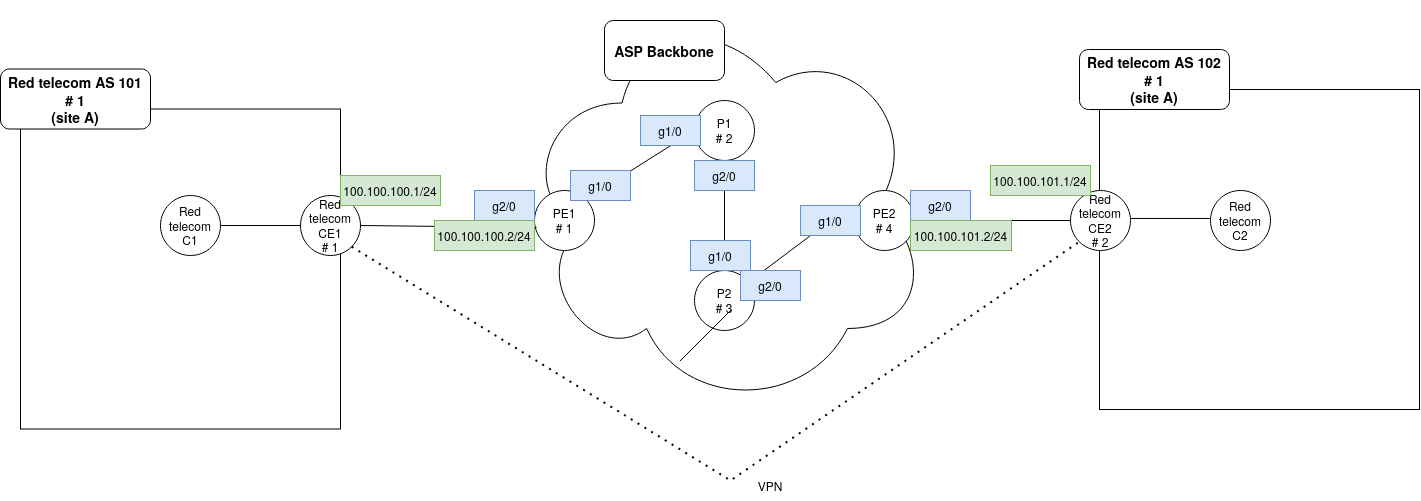

The diagram above was exported from draw.io. Its source (the exported page's mxGraphModel, read from the mxfile embedded in the PNG):
<mxGraphModel dx="2320" dy="914" grid="1" gridSize="10" guides="1" tooltips="1" connect="1" arrows="1" fold="1" page="1" pageScale="1" pageWidth="827" pageHeight="1169" math="0" shadow="0">
  <root>
    <mxCell id="0" />
    <mxCell id="1" parent="0" />
    <mxCell id="RA3LMfkqZ-c23zv8aBDw-18" value="" style="whiteSpace=wrap;html=1;aspect=fixed;" parent="1" vertex="1">
      <mxGeometry x="-290" y="218.5" width="320" height="320" as="geometry" />
    </mxCell>
    <mxCell id="RA3LMfkqZ-c23zv8aBDw-8" value="" style="ellipse;shape=cloud;whiteSpace=wrap;html=1;" parent="1" vertex="1">
      <mxGeometry x="209" y="110" width="410" height="410" as="geometry" />
    </mxCell>
    <mxCell id="RA3LMfkqZ-c23zv8aBDw-1" value="PE1&lt;br&gt;# 1" style="ellipse;whiteSpace=wrap;html=1;aspect=fixed;" parent="1" vertex="1">
      <mxGeometry x="224" y="300" width="60" height="60" as="geometry" />
    </mxCell>
    <mxCell id="RA3LMfkqZ-c23zv8aBDw-2" value="P1&lt;br&gt;# 2" style="ellipse;whiteSpace=wrap;html=1;aspect=fixed;" parent="1" vertex="1">
      <mxGeometry x="384" y="210" width="60" height="60" as="geometry" />
    </mxCell>
    <mxCell id="RA3LMfkqZ-c23zv8aBDw-3" value="P2&lt;br&gt;# 3" style="ellipse;whiteSpace=wrap;html=1;aspect=fixed;" parent="1" vertex="1">
      <mxGeometry x="384" y="380" width="60" height="60" as="geometry" />
    </mxCell>
    <mxCell id="RA3LMfkqZ-c23zv8aBDw-4" value="PE2&lt;br&gt;# 4" style="ellipse;whiteSpace=wrap;html=1;aspect=fixed;" parent="1" vertex="1">
      <mxGeometry x="544" y="300" width="60" height="60" as="geometry" />
    </mxCell>
    <mxCell id="RA3LMfkqZ-c23zv8aBDw-5" value="" style="endArrow=none;html=1;rounded=0;exitX=1;exitY=0;exitDx=0;exitDy=0;entryX=0;entryY=0.5;entryDx=0;entryDy=0;" parent="1" source="RA3LMfkqZ-c23zv8aBDw-1" target="RA3LMfkqZ-c23zv8aBDw-2" edge="1">
      <mxGeometry width="50" height="50" relative="1" as="geometry">
        <mxPoint x="414" y="480" as="sourcePoint" />
        <mxPoint x="464" y="430" as="targetPoint" />
      </mxGeometry>
    </mxCell>
    <mxCell id="RA3LMfkqZ-c23zv8aBDw-6" value="" style="endArrow=none;html=1;rounded=0;entryX=0.5;entryY=1;entryDx=0;entryDy=0;" parent="1" target="RA3LMfkqZ-c23zv8aBDw-2" edge="1">
      <mxGeometry width="50" height="50" relative="1" as="geometry">
        <mxPoint x="414" y="380" as="sourcePoint" />
        <mxPoint x="464" y="430" as="targetPoint" />
      </mxGeometry>
    </mxCell>
    <mxCell id="RA3LMfkqZ-c23zv8aBDw-7" value="" style="endArrow=none;html=1;rounded=0;" parent="1" source="RA3LMfkqZ-c23zv8aBDw-31" edge="1">
      <mxGeometry width="50" height="50" relative="1" as="geometry">
        <mxPoint x="438" y="380" as="sourcePoint" />
        <mxPoint x="544" y="330" as="targetPoint" />
      </mxGeometry>
    </mxCell>
    <mxCell id="RA3LMfkqZ-c23zv8aBDw-9" value="&lt;font style=&quot;font-size: 14px;&quot;&gt;&lt;b&gt;ASP Backbone&lt;/b&gt;&lt;/font&gt;" style="rounded=1;whiteSpace=wrap;html=1;" parent="1" vertex="1">
      <mxGeometry x="294" y="130" width="120" height="60" as="geometry" />
    </mxCell>
    <mxCell id="RA3LMfkqZ-c23zv8aBDw-11" value="Red telecom CE1&lt;br&gt;# 1" style="ellipse;whiteSpace=wrap;html=1;aspect=fixed;" parent="1" vertex="1">
      <mxGeometry x="-10" y="305" width="60" height="60" as="geometry" />
    </mxCell>
    <mxCell id="RA3LMfkqZ-c23zv8aBDw-19" value="&lt;font style=&quot;font-size: 14px;&quot;&gt;&lt;b&gt;Red telecom AS 101&lt;br&gt;# 1&lt;br&gt;(site A)&lt;br&gt;&lt;/b&gt;&lt;/font&gt;" style="rounded=1;whiteSpace=wrap;html=1;" parent="1" vertex="1">
      <mxGeometry x="-310" y="178.5" width="150" height="60" as="geometry" />
    </mxCell>
    <mxCell id="RA3LMfkqZ-c23zv8aBDw-20" style="edgeStyle=orthogonalEdgeStyle;rounded=0;orthogonalLoop=1;jettySize=auto;html=1;exitX=0.5;exitY=1;exitDx=0;exitDy=0;" parent="1" source="RA3LMfkqZ-c23zv8aBDw-18" target="RA3LMfkqZ-c23zv8aBDw-18" edge="1">
      <mxGeometry relative="1" as="geometry" />
    </mxCell>
    <mxCell id="RA3LMfkqZ-c23zv8aBDw-21" value="" style="whiteSpace=wrap;html=1;aspect=fixed;" parent="1" vertex="1">
      <mxGeometry x="789" y="199" width="320" height="320" as="geometry" />
    </mxCell>
    <mxCell id="RA3LMfkqZ-c23zv8aBDw-22" value="Red telecom CE2&lt;br&gt;# 2" style="ellipse;whiteSpace=wrap;html=1;aspect=fixed;" parent="1" vertex="1">
      <mxGeometry x="760" y="300" width="60" height="60" as="geometry" />
    </mxCell>
    <mxCell id="RA3LMfkqZ-c23zv8aBDw-23" value="&lt;font style=&quot;font-size: 14px;&quot;&gt;&lt;b&gt;Red telecom AS 102&lt;br&gt;# 1&lt;br&gt;(site A)&lt;br&gt;&lt;/b&gt;&lt;/font&gt;" style="rounded=1;whiteSpace=wrap;html=1;" parent="1" vertex="1">
      <mxGeometry x="769" y="159" width="150" height="60" as="geometry" />
    </mxCell>
    <mxCell id="RA3LMfkqZ-c23zv8aBDw-24" style="edgeStyle=orthogonalEdgeStyle;rounded=0;orthogonalLoop=1;jettySize=auto;html=1;exitX=0.5;exitY=1;exitDx=0;exitDy=0;" parent="1" source="RA3LMfkqZ-c23zv8aBDw-21" target="RA3LMfkqZ-c23zv8aBDw-21" edge="1">
      <mxGeometry relative="1" as="geometry" />
    </mxCell>
    <mxCell id="RA3LMfkqZ-c23zv8aBDw-26" value="" style="endArrow=none;html=1;rounded=0;entryX=0;entryY=0.5;entryDx=0;entryDy=0;" parent="1" source="RA3LMfkqZ-c23zv8aBDw-4" target="RA3LMfkqZ-c23zv8aBDw-22" edge="1">
      <mxGeometry width="50" height="50" relative="1" as="geometry">
        <mxPoint x="470" y="500" as="sourcePoint" />
        <mxPoint x="520" y="450" as="targetPoint" />
      </mxGeometry>
    </mxCell>
    <mxCell id="RA3LMfkqZ-c23zv8aBDw-30" value="g1/0" style="text;html=1;strokeColor=#6c8ebf;fillColor=#dae8fc;align=center;verticalAlign=middle;whiteSpace=wrap;rounded=0;" parent="1" vertex="1">
      <mxGeometry x="260" y="280" width="60" height="30" as="geometry" />
    </mxCell>
    <mxCell id="RA3LMfkqZ-c23zv8aBDw-32" value="g2/0" style="text;html=1;strokeColor=#6c8ebf;fillColor=#dae8fc;align=center;verticalAlign=middle;whiteSpace=wrap;rounded=0;" parent="1" vertex="1">
      <mxGeometry x="164" y="300" width="60" height="30" as="geometry" />
    </mxCell>
    <mxCell id="RA3LMfkqZ-c23zv8aBDw-33" value="g2/0" style="text;html=1;strokeColor=#6c8ebf;fillColor=#dae8fc;align=center;verticalAlign=middle;whiteSpace=wrap;rounded=0;" parent="1" vertex="1">
      <mxGeometry x="600" y="300" width="60" height="30" as="geometry" />
    </mxCell>
    <mxCell id="RA3LMfkqZ-c23zv8aBDw-34" value="g1/0" style="text;html=1;strokeColor=#6c8ebf;fillColor=#dae8fc;align=center;verticalAlign=middle;whiteSpace=wrap;rounded=0;" parent="1" vertex="1">
      <mxGeometry x="330" y="225" width="60" height="30" as="geometry" />
    </mxCell>
    <mxCell id="RA3LMfkqZ-c23zv8aBDw-35" value="g2/0" style="text;html=1;strokeColor=#6c8ebf;fillColor=#dae8fc;align=center;verticalAlign=middle;whiteSpace=wrap;rounded=0;" parent="1" vertex="1">
      <mxGeometry x="384" y="270" width="60" height="30" as="geometry" />
    </mxCell>
    <mxCell id="RA3LMfkqZ-c23zv8aBDw-36" value="g1/0" style="text;html=1;strokeColor=#6c8ebf;fillColor=#dae8fc;align=center;verticalAlign=middle;whiteSpace=wrap;rounded=0;" parent="1" vertex="1">
      <mxGeometry x="380" y="350" width="60" height="30" as="geometry" />
    </mxCell>
    <mxCell id="RA3LMfkqZ-c23zv8aBDw-41" value="100.100.101.2/24" style="text;html=1;strokeColor=#82b366;fillColor=#d5e8d4;align=center;verticalAlign=middle;whiteSpace=wrap;rounded=0;" parent="1" vertex="1">
      <mxGeometry x="600" y="330" width="101" height="30" as="geometry" />
    </mxCell>
    <mxCell id="RA3LMfkqZ-c23zv8aBDw-44" value="" style="endArrow=none;html=1;rounded=0;" parent="1" source="RA3LMfkqZ-c23zv8aBDw-3" target="RA3LMfkqZ-c23zv8aBDw-31" edge="1">
      <mxGeometry width="50" height="50" relative="1" as="geometry">
        <mxPoint x="440" y="394" as="sourcePoint" />
        <mxPoint x="544" y="330" as="targetPoint" />
      </mxGeometry>
    </mxCell>
    <mxCell id="RA3LMfkqZ-c23zv8aBDw-31" value="g1/0" style="text;html=1;strokeColor=#6c8ebf;fillColor=#dae8fc;align=center;verticalAlign=middle;whiteSpace=wrap;rounded=0;" parent="1" vertex="1">
      <mxGeometry x="490" y="315" width="60" height="30" as="geometry" />
    </mxCell>
    <mxCell id="RA3LMfkqZ-c23zv8aBDw-38" value="g2/0" style="text;html=1;strokeColor=#6c8ebf;fillColor=#dae8fc;align=center;verticalAlign=middle;whiteSpace=wrap;rounded=0;" parent="1" vertex="1">
      <mxGeometry x="430" y="380" width="60" height="30" as="geometry" />
    </mxCell>
    <mxCell id="RA3LMfkqZ-c23zv8aBDw-46" value="" style="endArrow=none;html=1;rounded=0;entryX=1;entryY=0.5;entryDx=0;entryDy=0;exitX=0.033;exitY=0.617;exitDx=0;exitDy=0;exitPerimeter=0;" parent="1" source="RA3LMfkqZ-c23zv8aBDw-1" target="RA3LMfkqZ-c23zv8aBDw-11" edge="1">
      <mxGeometry width="50" height="50" relative="1" as="geometry">
        <mxPoint x="124" y="480" as="sourcePoint" />
        <mxPoint x="280" y="480" as="targetPoint" />
      </mxGeometry>
    </mxCell>
    <mxCell id="RA3LMfkqZ-c23zv8aBDw-40" value="&lt;div&gt;100.100.100.2/24&lt;/div&gt;" style="text;html=1;strokeColor=#82b366;fillColor=#d5e8d4;align=center;verticalAlign=middle;whiteSpace=wrap;rounded=0;" parent="1" vertex="1">
      <mxGeometry x="124" y="330" width="100" height="30" as="geometry" />
    </mxCell>
    <mxCell id="HQhcmVMcVsnuWmygZg2j-1" value="" style="endArrow=none;dashed=1;html=1;dashPattern=1 3;strokeWidth=2;rounded=0;entryX=0;entryY=1;entryDx=0;entryDy=0;exitX=1;exitY=1;exitDx=0;exitDy=0;" parent="1" source="RA3LMfkqZ-c23zv8aBDw-11" target="RA3LMfkqZ-c23zv8aBDw-22" edge="1">
      <mxGeometry width="50" height="50" relative="1" as="geometry">
        <mxPoint x="310" y="380" as="sourcePoint" />
        <mxPoint x="360" y="330" as="targetPoint" />
        <Array as="points">
          <mxPoint x="420" y="590" />
        </Array>
      </mxGeometry>
    </mxCell>
    <mxCell id="HQhcmVMcVsnuWmygZg2j-2" value="VPN" style="text;html=1;strokeColor=none;fillColor=none;align=center;verticalAlign=middle;whiteSpace=wrap;rounded=0;" parent="1" vertex="1">
      <mxGeometry x="430" y="580" width="60" height="30" as="geometry" />
    </mxCell>
    <mxCell id="TjO-YApkiBa9Mi_t9mG5-1" value="Red telecom C1" style="ellipse;whiteSpace=wrap;html=1;aspect=fixed;" vertex="1" parent="1">
      <mxGeometry x="-150" y="305" width="60" height="60" as="geometry" />
    </mxCell>
    <mxCell id="TjO-YApkiBa9Mi_t9mG5-2" value="&lt;div&gt;Red telecom C2&lt;/div&gt;" style="ellipse;whiteSpace=wrap;html=1;aspect=fixed;" vertex="1" parent="1">
      <mxGeometry x="900" y="300" width="60" height="60" as="geometry" />
    </mxCell>
    <mxCell id="TjO-YApkiBa9Mi_t9mG5-3" value="" style="endArrow=none;html=1;rounded=0;" edge="1" parent="1">
      <mxGeometry width="50" height="50" relative="1" as="geometry">
        <mxPoint x="370" y="470" as="sourcePoint" />
        <mxPoint x="420" y="420" as="targetPoint" />
      </mxGeometry>
    </mxCell>
    <mxCell id="TjO-YApkiBa9Mi_t9mG5-5" value="" style="endArrow=none;html=1;rounded=0;" edge="1" parent="1">
      <mxGeometry width="50" height="50" relative="1" as="geometry">
        <mxPoint x="370" y="470" as="sourcePoint" />
        <mxPoint x="420" y="420" as="targetPoint" />
      </mxGeometry>
    </mxCell>
    <mxCell id="TjO-YApkiBa9Mi_t9mG5-6" value="" style="endArrow=none;html=1;rounded=0;" edge="1" parent="1">
      <mxGeometry width="50" height="50" relative="1" as="geometry">
        <mxPoint x="370" y="470" as="sourcePoint" />
        <mxPoint x="420" y="420" as="targetPoint" />
      </mxGeometry>
    </mxCell>
    <mxCell id="TjO-YApkiBa9Mi_t9mG5-8" value="" style="endArrow=none;html=1;rounded=0;" edge="1" parent="1">
      <mxGeometry width="50" height="50" relative="1" as="geometry">
        <mxPoint x="370" y="470" as="sourcePoint" />
        <mxPoint x="420" y="420" as="targetPoint" />
      </mxGeometry>
    </mxCell>
    <mxCell id="TjO-YApkiBa9Mi_t9mG5-9" value="" style="endArrow=none;html=1;rounded=0;" edge="1" parent="1">
      <mxGeometry width="50" height="50" relative="1" as="geometry">
        <mxPoint x="370" y="470" as="sourcePoint" />
        <mxPoint x="420" y="420" as="targetPoint" />
      </mxGeometry>
    </mxCell>
    <mxCell id="TjO-YApkiBa9Mi_t9mG5-10" value="" style="endArrow=none;html=1;rounded=0;" edge="1" parent="1">
      <mxGeometry width="50" height="50" relative="1" as="geometry">
        <mxPoint x="370" y="470" as="sourcePoint" />
        <mxPoint x="420" y="420" as="targetPoint" />
      </mxGeometry>
    </mxCell>
    <mxCell id="TjO-YApkiBa9Mi_t9mG5-11" value="" style="endArrow=none;html=1;rounded=0;" edge="1" parent="1">
      <mxGeometry width="50" height="50" relative="1" as="geometry">
        <mxPoint x="370" y="470" as="sourcePoint" />
        <mxPoint x="420" y="420" as="targetPoint" />
      </mxGeometry>
    </mxCell>
    <mxCell id="TjO-YApkiBa9Mi_t9mG5-12" value="" style="endArrow=none;html=1;rounded=0;entryX=0;entryY=0.5;entryDx=0;entryDy=0;exitX=1;exitY=0.5;exitDx=0;exitDy=0;" edge="1" parent="1" source="TjO-YApkiBa9Mi_t9mG5-1" target="RA3LMfkqZ-c23zv8aBDw-11">
      <mxGeometry width="50" height="50" relative="1" as="geometry">
        <mxPoint x="-70" y="390" as="sourcePoint" />
        <mxPoint x="-20" y="340" as="targetPoint" />
      </mxGeometry>
    </mxCell>
    <mxCell id="TjO-YApkiBa9Mi_t9mG5-13" value="" style="endArrow=none;html=1;rounded=0;entryX=0;entryY=0.5;entryDx=0;entryDy=0;exitX=1;exitY=0.5;exitDx=0;exitDy=0;" edge="1" parent="1">
      <mxGeometry width="50" height="50" relative="1" as="geometry">
        <mxPoint x="820" y="327.95" as="sourcePoint" />
        <mxPoint x="900" y="327.95" as="targetPoint" />
      </mxGeometry>
    </mxCell>
    <mxCell id="TjO-YApkiBa9Mi_t9mG5-14" value="&lt;div&gt;100.100.100.1/24&lt;/div&gt;" style="text;html=1;strokeColor=#82b366;fillColor=#d5e8d4;align=center;verticalAlign=middle;whiteSpace=wrap;rounded=0;" vertex="1" parent="1">
      <mxGeometry x="30" y="285" width="100" height="30" as="geometry" />
    </mxCell>
    <mxCell id="TjO-YApkiBa9Mi_t9mG5-15" value="&lt;div&gt;100.100.101.1/24&lt;/div&gt;" style="text;html=1;strokeColor=#82b366;fillColor=#d5e8d4;align=center;verticalAlign=middle;whiteSpace=wrap;rounded=0;" vertex="1" parent="1">
      <mxGeometry x="680" y="275" width="100" height="30" as="geometry" />
    </mxCell>
  </root>
</mxGraphModel>